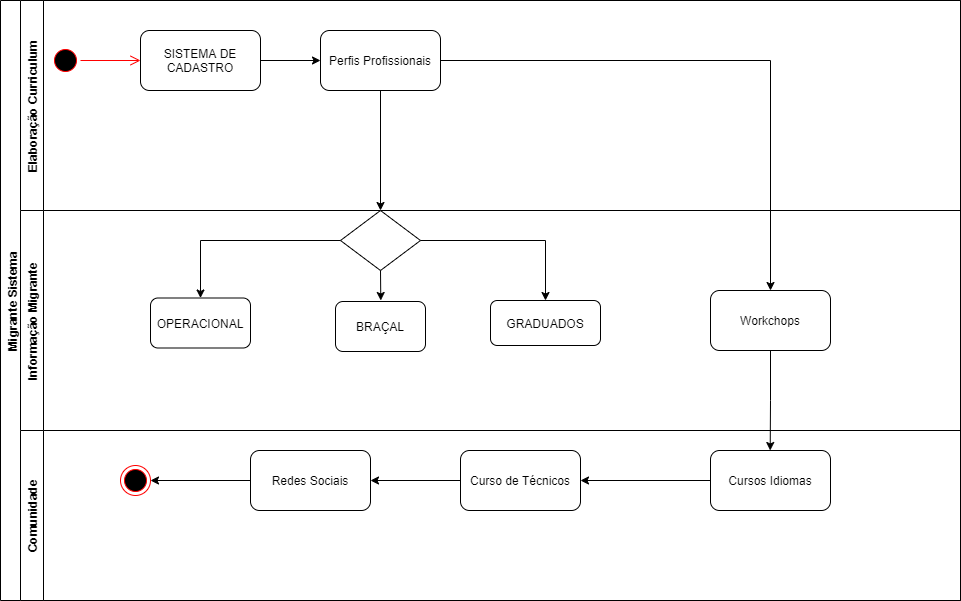

The diagram above was exported from draw.io. Its source (the exported page's mxGraphModel, read from the mxfile embedded in the PNG):
<mxGraphModel dx="1063" dy="1730" grid="1" gridSize="10" guides="1" tooltips="1" connect="1" arrows="1" fold="1" page="1" pageScale="1" pageWidth="827" pageHeight="1169" math="0" shadow="0">
  <root>
    <mxCell id="0" />
    <mxCell id="1" parent="0" />
    <mxCell id="CskAmO26hBt_lhG0vzay-1" value="Migrante Sistema" style="swimlane;horizontal=0;startSize=23;" vertex="1" parent="1">
      <mxGeometry x="60" y="-910" width="960" height="600" as="geometry" />
    </mxCell>
    <mxCell id="CskAmO26hBt_lhG0vzay-2" value="Elaboração Curriculum" style="swimlane;horizontal=0;startSize=23;" vertex="1" parent="CskAmO26hBt_lhG0vzay-1">
      <mxGeometry x="20" width="940" height="210" as="geometry" />
    </mxCell>
    <mxCell id="CskAmO26hBt_lhG0vzay-16" style="edgeStyle=orthogonalEdgeStyle;rounded=0;orthogonalLoop=1;jettySize=auto;html=1;exitX=1;exitY=0.5;exitDx=0;exitDy=0;" edge="1" parent="CskAmO26hBt_lhG0vzay-2" source="NZ6F_LBiAmsxy6W8igJz-4" target="NZ6F_LBiAmsxy6W8igJz-8">
      <mxGeometry relative="1" as="geometry" />
    </mxCell>
    <mxCell id="NZ6F_LBiAmsxy6W8igJz-4" value="SISTEMA DE CADASTRO" style="rounded=1;whiteSpace=wrap;html=1;" parent="CskAmO26hBt_lhG0vzay-2" vertex="1">
      <mxGeometry x="120" y="30" width="120" height="60" as="geometry" />
    </mxCell>
    <mxCell id="NZ6F_LBiAmsxy6W8igJz-8" value="Perfis Profissionais" style="rounded=1;whiteSpace=wrap;html=1;" parent="CskAmO26hBt_lhG0vzay-2" vertex="1">
      <mxGeometry x="300" y="30" width="120" height="60" as="geometry" />
    </mxCell>
    <mxCell id="CskAmO26hBt_lhG0vzay-35" value="" style="ellipse;html=1;shape=startState;fillColor=#000000;strokeColor=#ff0000;" vertex="1" parent="CskAmO26hBt_lhG0vzay-2">
      <mxGeometry x="30" y="45" width="30" height="30" as="geometry" />
    </mxCell>
    <mxCell id="CskAmO26hBt_lhG0vzay-36" value="" style="edgeStyle=orthogonalEdgeStyle;html=1;verticalAlign=bottom;endArrow=open;endSize=8;strokeColor=#ff0000;entryX=0;entryY=0.5;entryDx=0;entryDy=0;" edge="1" source="CskAmO26hBt_lhG0vzay-35" parent="CskAmO26hBt_lhG0vzay-2" target="NZ6F_LBiAmsxy6W8igJz-4">
      <mxGeometry relative="1" as="geometry">
        <mxPoint x="120" y="75" as="targetPoint" />
      </mxGeometry>
    </mxCell>
    <mxCell id="CskAmO26hBt_lhG0vzay-3" value="Informação Migrante" style="swimlane;horizontal=0;startSize=23;" vertex="1" parent="CskAmO26hBt_lhG0vzay-1">
      <mxGeometry x="20" y="210" width="940" height="220" as="geometry" />
    </mxCell>
    <mxCell id="CskAmO26hBt_lhG0vzay-9" value="BRAÇAL" style="rounded=1;whiteSpace=wrap;html=1;" vertex="1" parent="CskAmO26hBt_lhG0vzay-3">
      <mxGeometry x="315" y="91" width="90" height="50" as="geometry" />
    </mxCell>
    <mxCell id="NZ6F_LBiAmsxy6W8igJz-33" value="OPERACIONAL" style="rounded=1;whiteSpace=wrap;html=1;" parent="CskAmO26hBt_lhG0vzay-3" vertex="1">
      <mxGeometry x="130" y="87.5" width="100" height="50" as="geometry" />
    </mxCell>
    <mxCell id="NZ6F_LBiAmsxy6W8igJz-34" value="GRADUADOS" style="rounded=1;whiteSpace=wrap;html=1;" parent="CskAmO26hBt_lhG0vzay-3" vertex="1">
      <mxGeometry x="470" y="90" width="110" height="45" as="geometry" />
    </mxCell>
    <mxCell id="CskAmO26hBt_lhG0vzay-10" value="" style="rhombus;whiteSpace=wrap;html=1;" vertex="1" parent="CskAmO26hBt_lhG0vzay-3">
      <mxGeometry x="320" width="80" height="60" as="geometry" />
    </mxCell>
    <mxCell id="CskAmO26hBt_lhG0vzay-12" style="edgeStyle=orthogonalEdgeStyle;rounded=0;orthogonalLoop=1;jettySize=auto;html=1;exitX=0;exitY=0.5;exitDx=0;exitDy=0;" edge="1" parent="CskAmO26hBt_lhG0vzay-3" source="CskAmO26hBt_lhG0vzay-10" target="NZ6F_LBiAmsxy6W8igJz-33">
      <mxGeometry relative="1" as="geometry" />
    </mxCell>
    <mxCell id="CskAmO26hBt_lhG0vzay-13" style="edgeStyle=orthogonalEdgeStyle;rounded=0;orthogonalLoop=1;jettySize=auto;html=1;exitX=1;exitY=0.5;exitDx=0;exitDy=0;entryX=0.5;entryY=0;entryDx=0;entryDy=0;" edge="1" parent="CskAmO26hBt_lhG0vzay-3" source="CskAmO26hBt_lhG0vzay-10" target="NZ6F_LBiAmsxy6W8igJz-34">
      <mxGeometry relative="1" as="geometry" />
    </mxCell>
    <mxCell id="CskAmO26hBt_lhG0vzay-25" style="edgeStyle=orthogonalEdgeStyle;rounded=0;orthogonalLoop=1;jettySize=auto;html=1;exitX=0.5;exitY=1;exitDx=0;exitDy=0;" edge="1" parent="CskAmO26hBt_lhG0vzay-3">
      <mxGeometry relative="1" as="geometry">
        <mxPoint x="870" y="100" as="sourcePoint" />
        <mxPoint x="870" y="100" as="targetPoint" />
      </mxGeometry>
    </mxCell>
    <mxCell id="CskAmO26hBt_lhG0vzay-82" value="Workchops" style="rounded=1;whiteSpace=wrap;html=1;" vertex="1" parent="CskAmO26hBt_lhG0vzay-3">
      <mxGeometry x="690" y="80" width="120" height="60" as="geometry" />
    </mxCell>
    <mxCell id="CskAmO26hBt_lhG0vzay-31" value="Comunidade" style="swimlane;horizontal=0;startSize=23;" vertex="1" parent="CskAmO26hBt_lhG0vzay-1">
      <mxGeometry x="20" y="430" width="940" height="170" as="geometry" />
    </mxCell>
    <mxCell id="CskAmO26hBt_lhG0vzay-93" style="edgeStyle=orthogonalEdgeStyle;rounded=0;orthogonalLoop=1;jettySize=auto;html=1;exitX=0;exitY=0.5;exitDx=0;exitDy=0;entryX=1;entryY=0.5;entryDx=0;entryDy=0;" edge="1" parent="CskAmO26hBt_lhG0vzay-31" source="CskAmO26hBt_lhG0vzay-71" target="CskAmO26hBt_lhG0vzay-41">
      <mxGeometry relative="1" as="geometry" />
    </mxCell>
    <mxCell id="CskAmO26hBt_lhG0vzay-71" value="Cursos Idiomas&lt;br&gt;" style="rounded=1;whiteSpace=wrap;html=1;" vertex="1" parent="CskAmO26hBt_lhG0vzay-31">
      <mxGeometry x="690" y="20" width="120" height="60" as="geometry" />
    </mxCell>
    <mxCell id="CskAmO26hBt_lhG0vzay-100" style="edgeStyle=orthogonalEdgeStyle;rounded=0;orthogonalLoop=1;jettySize=auto;html=1;exitX=0;exitY=0.5;exitDx=0;exitDy=0;" edge="1" parent="CskAmO26hBt_lhG0vzay-31" source="CskAmO26hBt_lhG0vzay-41">
      <mxGeometry relative="1" as="geometry">
        <mxPoint x="350" y="50" as="targetPoint" />
      </mxGeometry>
    </mxCell>
    <mxCell id="CskAmO26hBt_lhG0vzay-41" value="Curso de Técnicos" style="rounded=1;whiteSpace=wrap;html=1;" vertex="1" parent="CskAmO26hBt_lhG0vzay-31">
      <mxGeometry x="440" y="20" width="120" height="60" as="geometry" />
    </mxCell>
    <mxCell id="CskAmO26hBt_lhG0vzay-108" style="edgeStyle=orthogonalEdgeStyle;rounded=0;orthogonalLoop=1;jettySize=auto;html=1;exitX=0;exitY=0.5;exitDx=0;exitDy=0;entryX=1;entryY=0.5;entryDx=0;entryDy=0;" edge="1" parent="CskAmO26hBt_lhG0vzay-31" source="CskAmO26hBt_lhG0vzay-76" target="CskAmO26hBt_lhG0vzay-102">
      <mxGeometry relative="1" as="geometry" />
    </mxCell>
    <mxCell id="CskAmO26hBt_lhG0vzay-76" value="Redes Sociais" style="rounded=1;whiteSpace=wrap;html=1;" vertex="1" parent="CskAmO26hBt_lhG0vzay-31">
      <mxGeometry x="230" y="20" width="120" height="60" as="geometry" />
    </mxCell>
    <mxCell id="CskAmO26hBt_lhG0vzay-102" value="" style="ellipse;html=1;shape=endState;fillColor=#000000;strokeColor=#ff0000;" vertex="1" parent="CskAmO26hBt_lhG0vzay-31">
      <mxGeometry x="100" y="35" width="30" height="30" as="geometry" />
    </mxCell>
    <mxCell id="CskAmO26hBt_lhG0vzay-11" style="edgeStyle=orthogonalEdgeStyle;rounded=0;orthogonalLoop=1;jettySize=auto;html=1;exitX=0.5;exitY=1;exitDx=0;exitDy=0;" edge="1" parent="CskAmO26hBt_lhG0vzay-1" source="NZ6F_LBiAmsxy6W8igJz-8" target="CskAmO26hBt_lhG0vzay-10">
      <mxGeometry relative="1" as="geometry" />
    </mxCell>
    <mxCell id="CskAmO26hBt_lhG0vzay-109" style="edgeStyle=orthogonalEdgeStyle;rounded=0;orthogonalLoop=1;jettySize=auto;html=1;exitX=1;exitY=0.5;exitDx=0;exitDy=0;entryX=0.5;entryY=0;entryDx=0;entryDy=0;" edge="1" parent="CskAmO26hBt_lhG0vzay-1" source="NZ6F_LBiAmsxy6W8igJz-8" target="CskAmO26hBt_lhG0vzay-82">
      <mxGeometry relative="1" as="geometry" />
    </mxCell>
    <mxCell id="CskAmO26hBt_lhG0vzay-80" style="edgeStyle=orthogonalEdgeStyle;rounded=0;orthogonalLoop=1;jettySize=auto;html=1;exitX=0.5;exitY=1;exitDx=0;exitDy=0;" edge="1" parent="1" source="CskAmO26hBt_lhG0vzay-10">
      <mxGeometry relative="1" as="geometry">
        <mxPoint x="440.2941176470588" y="-610" as="targetPoint" />
      </mxGeometry>
    </mxCell>
    <mxCell id="CskAmO26hBt_lhG0vzay-90" style="edgeStyle=orthogonalEdgeStyle;rounded=0;orthogonalLoop=1;jettySize=auto;html=1;exitX=0.5;exitY=1;exitDx=0;exitDy=0;" edge="1" parent="1" source="CskAmO26hBt_lhG0vzay-82">
      <mxGeometry relative="1" as="geometry">
        <mxPoint x="829.7058823529412" y="-460" as="targetPoint" />
      </mxGeometry>
    </mxCell>
  </root>
</mxGraphModel>